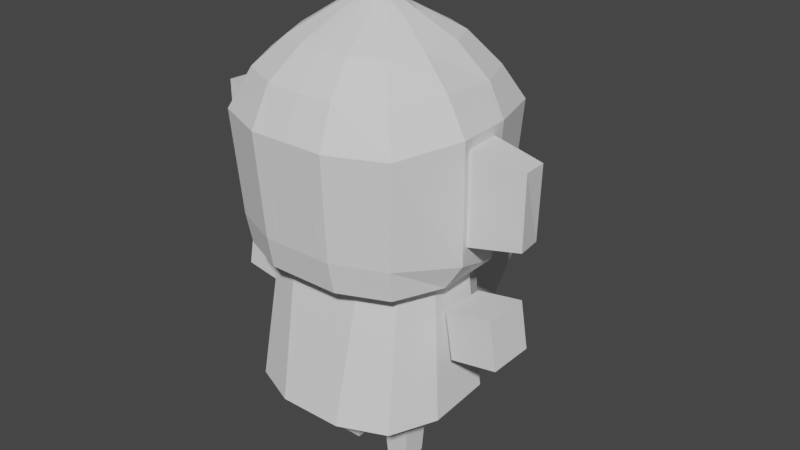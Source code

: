 # Source: unit6.blend  (saved by Blender 2.82.7; exported with 4.5.12 LTS)
import bpy
from mathutils import Matrix  # noqa: F401  (used for matrix-valued properties, if any)

bpy.ops.wm.read_factory_settings(use_empty=True)
scene = bpy.context.scene
scene.name = 'Scene'

# ---- collections
col_collection = bpy.data.collections.new('Collection'); scene.collection.children.link(col_collection)

# ---- world
world_world = bpy.data.worlds.new('World'); scene.world = world_world
world_world.use_nodes = True; world_world.node_tree.nodes.clear()
_N = world_world.node_tree.nodes; _L = world_world.node_tree.links
n0 = _N.new('ShaderNodeOutputWorld'); n0.name = 'World Output'; n0.location = (300, 300)
n1 = _N.new('ShaderNodeBackground'); n1.name = 'Background'; n1.location = (10, 300)
n1.inputs[0].default_value = (0.05088, 0.05088, 0.05088, 1.0)
_L.new(n1.outputs[0], n0.inputs[0])
n0.is_active_output = True
world_world.color = (0.05088, 0.05088, 0.05088)
world_world.use_sun_shadow = False
world_world.sun_shadow_jitter_overblur = 0.0

# ---- meshes
me_plane = bpy.data.meshes.new('Plane')
me_plane.from_pydata([(-0.8009, -0.8009, -0.0008353), (-0.8009, 0.8009, -0.0008353), (-0.9826, 0.2715, -0.039), (-1.094, -0.273, -0.07124), (-0.3331, 1.0, -0.0008353), (-0.9164, -0.2784, 1.319), (-0.7099, -0.71, 1.3), (-0.3244, 0.9026, 1.3), (-0.7099, 0.71, 1.255), (-0.9016, 0.2779, 1.266), (-0.3243, -0.9026, 1.3), (-0.6435, -0.1994, 1.555), (-0.5086, -0.4965, 1.555), (-0.2357, 0.6314, 1.554), (-0.5086, 0.4965, 1.555), (-0.6435, 0.1994, 1.555), (-0.2357, -0.6314, 1.554), (-0.3567, 1.071, 0.9478), (-0.3305, -0.08353, 1.771), (-0.3097, -0.2331, 1.741), (-0.1422, 0.256, 1.768), (-0.3097, 0.2331, 1.741), (-0.3305, 0.08466, 1.771), (-0.1422, -0.2549, 1.768), (-0.08908, 0.05867, 1.895), (-0.08908, -0.05191, 1.895), (-1.104, -0.2985, 1.008), (-1.063, 0.2528, 0.995), (-0.2244, -1.07, 0.9474), (-0.3564, -1.071, 0.9469), (-0.8574, -0.8574, 0.9478), (-0.8574, 0.8574, 0.9478), (0.0, 1.0, -0.001114), (0.0, -0.9197, 1.295), (0.0, 0.9197, 1.295), (0.0, -0.6413, 1.554), (0.0, 0.6413, 1.554), (0.0, -0.2704, 1.767), (0.0, 0.2719, 1.767), (0.0, -0.05151, 1.908), (0.0, 0.05902, 1.908), (0.0, -1.071, 0.948), (0.0, 1.071, 0.948), (-0.9624, -0.3172, -0.285), (-0.7751, -0.7548, -0.2851), (-0.3372, 0.9323, -0.285), (-0.7751, 0.745, -0.2851), (-0.9624, 0.3074, -0.285), (-0.3369, -0.9421, -0.285), (0.0, 0.9323, -0.2851), (-0.3369, 0.3072, -0.2846), (-0.3369, -0.317, -0.2846), (0.0, -0.317, -0.2846), (0.0, 0.3072, -0.2846), (-0.2156, -0.9411, -0.2851), (0.0, -0.9421, -0.2851)], [], [(4, 32, 49, 45), (1, 4, 45, 46), (7, 8, 14, 13), (6, 10, 16, 12), (9, 5, 11, 15), (34, 7, 13, 36), (8, 9, 15, 14), (42, 17, 7, 34), (27, 26, 5, 9), (30, 29, 10, 6), (17, 31, 8, 7), (26, 30, 6, 5), (31, 27, 9, 8), (36, 13, 20, 38), (14, 15, 22, 21), (11, 12, 19, 18), (13, 14, 21, 20), (12, 16, 23, 19), (5, 6, 12, 11), (22, 24, 20, 21), (19, 23, 25, 18), (18, 25, 24, 22), (15, 11, 18, 22), (1, 2, 27, 31), (3, 0, 30, 26), (4, 1, 31, 17), (32, 4, 17, 42), (25, 39, 40, 24), (23, 37, 39, 25), (24, 40, 38, 20), (10, 33, 35, 16), (16, 35, 37, 23), (29, 28, 41, 33, 10), (0, 3, 43, 44), (3, 2, 47, 43), (2, 3, 26, 27), (47, 46, 45, 50), (44, 43, 51, 48), (43, 47, 50, 51), (51, 50, 53, 52), (48, 51, 52, 55, 54), (50, 45, 49, 53), (2, 1, 46, 47)])
_uv = me_plane.uv_layers.new(name='UVMap')
_uv.uv.foreach_set('vector', [0.4668, 0.7584, 0.4664, 0.7586, 0.4661, 0.7582, 0.4666, 0.7581, 0.4671, 0.758, 0.4668, 0.7584, 0.4666, 0.7581, 0.467, 0.7578, 0.4681, 0.759, 0.4681, 0.7585, 0.4685, 0.7585, 0.4686, 0.759, 0.4687, 0.7572, 0.4691, 0.7569, 0.4694, 0.7573, 0.469, 0.7575, 0.4683, 0.7581, 0.4685, 0.7576, 0.4688, 0.7578, 0.4686, 0.7582, 0.4682, 0.7595, 0.4681, 0.759, 0.4686, 0.759, 0.4688, 0.7593, 0.4681, 0.7585, 0.4683, 0.7581, 0.4686, 0.7582, 0.4685, 0.7585, 0.4675, 0.7594, 0.4677, 0.7589, 0.4681, 0.759, 0.4682, 0.7595, 0.468, 0.7579, 0.4683, 0.7575, 0.4685, 0.7576, 0.4683, 0.7581, 0.4685, 0.757, 0.4688, 0.7566, 0.4691, 0.7569, 0.4687, 0.7572, 0.4677, 0.7589, 0.4678, 0.7584, 0.4681, 0.7585, 0.4681, 0.759, 0.4683, 0.7575, 0.4685, 0.757, 0.4687, 0.7572, 0.4685, 0.7576, 0.4678, 0.7584, 0.468, 0.7579, 0.4683, 0.7581, 0.4681, 0.7585, 0.4688, 0.7593, 0.4686, 0.759, 0.4692, 0.7586, 0.4694, 0.7588, 0.4685, 0.7585, 0.4686, 0.7582, 0.4691, 0.7583, 0.4691, 0.7584, 0.4688, 0.7578, 0.469, 0.7575, 0.4693, 0.758, 0.4692, 0.7581, 0.4686, 0.759, 0.4685, 0.7585, 0.4691, 0.7584, 0.4692, 0.7586, 0.469, 0.7575, 0.4694, 0.7573, 0.4695, 0.758, 0.4693, 0.758, 0.4685, 0.7576, 0.4687, 0.7572, 0.469, 0.7575, 0.4688, 0.7578, 0.4691, 0.7583, 0.4695, 0.7584, 0.4692, 0.7586, 0.4691, 0.7584, 0.4693, 0.758, 0.4695, 0.758, 0.4696, 0.7583, 0.4692, 0.7581, 0.4692, 0.7581, 0.4696, 0.7583, 0.4695, 0.7584, 0.4691, 0.7583, 0.4686, 0.7582, 0.4688, 0.7578, 0.4692, 0.7581, 0.4691, 0.7583, 0.4671, 0.758, 0.4674, 0.7576, 0.468, 0.7579, 0.4678, 0.7584, 0.4676, 0.7572, 0.4678, 0.7568, 0.4685, 0.757, 0.4683, 0.7575, 0.4668, 0.7584, 0.4671, 0.758, 0.4678, 0.7584, 0.4677, 0.7589, 0.4664, 0.7586, 0.4668, 0.7584, 0.4677, 0.7589, 0.4675, 0.7594, 0.4696, 0.7583, 0.4696, 0.7584, 0.4696, 0.7585, 0.4695, 0.7584, 0.4695, 0.758, 0.4697, 0.758, 0.4696, 0.7584, 0.4696, 0.7583, 0.4695, 0.7584, 0.4696, 0.7585, 0.4694, 0.7588, 0.4692, 0.7586, 0.4691, 0.7569, 0.4695, 0.7567, 0.4697, 0.7572, 0.4694, 0.7573, 0.4694, 0.7573, 0.4697, 0.7572, 0.4697, 0.758, 0.4695, 0.758, 0.4688, 0.7566, 0.4689, 0.7565, 0.469, 0.7562, 0.4695, 0.7567, 0.4691, 0.7569, 0.4678, 0.7568, 0.4676, 0.7572, 0.4674, 0.7571, 0.4675, 0.7567, 0.4676, 0.7572, 0.4674, 0.7576, 0.4672, 0.7575, 0.4674, 0.7571, 0.4674, 0.7576, 0.4676, 0.7572, 0.4683, 0.7575, 0.468, 0.7579, 0.4672, 0.7575, 0.467, 0.7578, 0.4666, 0.7581, 0.4666, 0.7573, 0.4675, 0.7567, 0.4674, 0.7571, 0.4669, 0.7567, 0.4675, 0.7563, 0.4674, 0.7571, 0.4672, 0.7575, 0.4666, 0.7573, 0.4669, 0.7567, 0.4669, 0.7567, 0.4666, 0.7573, 0.4661, 0.7572, 0.4665, 0.7563, 0.4675, 0.7563, 0.4669, 0.7567, 0.4665, 0.7563, 0.4674, 0.7559, 0.4675, 0.7562, 0.4666, 0.7573, 0.4666, 0.7581, 0.4661, 0.7582, 0.4661, 0.7572, 0.4674, 0.7576, 0.4671, 0.758, 0.467, 0.7578, 0.4672, 0.7575])
me_plane.use_remesh_fix_poles = True
me_plane.use_remesh_preserve_attributes = False
me_plane.use_mirror_vertex_groups = False
me_plane.update()
me_plane_001 = bpy.data.meshes.new('Plane.001')
me_plane_001.from_pydata([(-0.7903, -0.2333, -0.2409), (-0.6601, -0.5384, -0.2409), (-0.3551, 0.6372, -0.2409), (-0.6601, 0.507, -0.2409), (-0.7903, 0.202, -0.2409), (-0.3551, -0.6686, -0.2409), (0.0, 0.6372, -0.2409), (-0.3551, 0.202, -0.2409), (-0.3551, -0.2333, -0.2409), (0.0, -0.2333, -0.2409), (0.0, 0.202, -0.2409), (0.0, -0.6686, -0.2409), (-0.9155, -0.3227, -1.604), (-0.7324, -0.7516, -1.604), (-0.6075, 0.6602, -1.461), (-0.9155, 0.2838, -1.561), (-0.3035, -0.9347, -1.604), (0.0, 0.6028, -1.575), (-0.3035, 0.2893, -1.604), (-0.3035, -0.3227, -1.604), (0.0, -0.3227, -1.604), (0.0, 0.2893, -1.604), (0.0, -0.9347, -1.604), (0.0, 0.8166, -0.9146), (-0.3247, 0.8149, -1.043), (0.0, 0.884, -1.514), (-0.3104, 0.8881, -1.421)], [], [(4, 7, 2, 3), (1, 5, 8, 0), (0, 8, 7, 4), (8, 9, 10, 7), (5, 11, 9, 8), (7, 10, 6, 2), (15, 14, 18), (13, 12, 19, 16), (12, 15, 18, 19), (19, 18, 21, 20), (16, 19, 20, 22), (18, 14, 17, 21), (0, 4, 15, 12), (1, 0, 12, 13), (5, 1, 13, 16), (3, 2, 24, 26, 14), (2, 6, 23, 24), (4, 3, 14, 15), (11, 5, 16, 22), (26, 25, 17, 14), (24, 23, 25, 26)])
_uv = me_plane_001.uv_layers.new(name='UVMap')
_uv.uv.foreach_set('vector', [0.4667, 0.7592, 0.4667, 0.7596, 0.4662, 0.7595, 0.4664, 0.7593, 0.4673, 0.7591, 0.4677, 0.7592, 0.4672, 0.7596, 0.4671, 0.7591, 0.4671, 0.7591, 0.4672, 0.7596, 0.4667, 0.7596, 0.4667, 0.7592, 0.4672, 0.7596, 0.4675, 0.7601, 0.4667, 0.7602, 0.4667, 0.7596, 0.4677, 0.7592, 0.4682, 0.7596, 0.4675, 0.7601, 0.4672, 0.7596, 0.4667, 0.7596, 0.4667, 0.7602, 0.466, 0.76, 0.4662, 0.7595, 0.4665, 0.7581, 0.466, 0.758, 0.4663, 0.7575, 0.4674, 0.758, 0.467, 0.7581, 0.4671, 0.7574, 0.4678, 0.7578, 0.467, 0.7581, 0.4665, 0.7581, 0.4663, 0.7575, 0.4671, 0.7574, 0.4671, 0.7574, 0.4663, 0.7575, 0.4662, 0.757, 0.4672, 0.757, 0.4678, 0.7578, 0.4671, 0.7574, 0.4672, 0.757, 0.4682, 0.7575, 0.4663, 0.7575, 0.466, 0.758, 0.4657, 0.7572, 0.4662, 0.757, 0.4671, 0.7591, 0.4667, 0.7592, 0.4665, 0.7581, 0.467, 0.7581, 0.4673, 0.7591, 0.4671, 0.7591, 0.467, 0.7581, 0.4674, 0.758, 0.4677, 0.7592, 0.4673, 0.7591, 0.4674, 0.758, 0.4678, 0.7578, 0.4664, 0.7593, 0.4662, 0.7595, 0.4654, 0.7586, 0.4655, 0.7579, 0.4663, 0.758, 0.4662, 0.7595, 0.466, 0.76, 0.4652, 0.7592, 0.4654, 0.7586, 0.4667, 0.7592, 0.4664, 0.7593, 0.4663, 0.758, 0.4665, 0.7581, 0.4682, 0.7596, 0.4677, 0.7592, 0.4678, 0.7578, 0.4682, 0.7575, 0.4655, 0.7579, 0.4654, 0.7574, 0.4657, 0.7572, 0.466, 0.758, 0.4654, 0.7586, 0.4652, 0.7592, 0.4654, 0.7574, 0.4655, 0.7579])
me_plane_001.use_remesh_fix_poles = True
me_plane_001.use_remesh_preserve_attributes = False
me_plane_001.use_mirror_vertex_groups = False
me_plane_001.update()
me_cube_001 = bpy.data.meshes.new('Cube.001')
me_cube_001.from_pydata([(-1.0, -1.0, -1.0), (-1.0, -1.0, 1.0), (-1.0, 1.0, -1.0), (-1.0, 1.0, 1.0), (1.0, -1.0, -1.0), (1.0, -1.0, 1.0), (1.0, 1.0, -1.0), (1.0, 1.0, 1.0)], [], [(0, 1, 3, 2), (2, 3, 7, 6), (6, 7, 5, 4), (4, 5, 1, 0), (2, 6, 4, 0), (7, 3, 1, 5)])
_uv = me_cube_001.uv_layers.new(name='UVMap')
_uv.uv.foreach_set('vector', [0.08839, 0.7539, 0.0901, 0.7539, 0.0901, 0.7556, 0.08839, 0.7556, 0.08839, 0.7556, 0.0901, 0.7556, 0.0901, 0.7573, 0.08839, 0.7573, 0.08839, 0.7573, 0.0901, 0.7573, 0.0901, 0.759, 0.08839, 0.759, 0.08839, 0.759, 0.0901, 0.759, 0.0901, 0.7607, 0.08839, 0.7607, 0.08668, 0.7573, 0.08839, 0.7573, 0.08839, 0.759, 0.08668, 0.759, 0.0901, 0.7573, 0.09181, 0.7573, 0.09181, 0.759, 0.0901, 0.759])
me_cube_001.use_remesh_fix_poles = True
me_cube_001.use_remesh_preserve_attributes = False
me_cube_001.use_mirror_vertex_groups = False
me_cube_001.update()
me_cube_002 = bpy.data.meshes.new('Cube.002')
me_cube_002.from_pydata([(-1.0, -1.0, -1.0), (-1.0, -1.0, 1.0), (-1.0, 1.0, -1.0), (-1.0, 1.0, 1.0), (1.0, -1.0, -1.0), (1.0, -1.0, 1.0), (1.0, 1.0, -1.0), (1.0, 1.0, 1.0)], [], [(0, 1, 3, 2), (2, 3, 7, 6), (6, 7, 5, 4), (4, 5, 1, 0), (2, 6, 4, 0), (7, 3, 1, 5)])
_uv = me_cube_002.uv_layers.new(name='UVMap')
_uv.uv.foreach_set('vector', [0.09989, 0.7546, 0.1014, 0.7546, 0.1014, 0.7561, 0.09989, 0.7561, 0.09989, 0.7561, 0.1014, 0.7561, 0.1014, 0.7577, 0.09989, 0.7577, 0.09989, 0.7577, 0.1014, 0.7577, 0.1014, 0.7592, 0.09989, 0.7592, 0.09989, 0.7592, 0.1014, 0.7592, 0.1014, 0.7607, 0.09989, 0.7607, 0.09837, 0.7577, 0.09989, 0.7577, 0.09989, 0.7592, 0.09837, 0.7592, 0.1014, 0.7577, 0.1029, 0.7577, 0.1029, 0.7592, 0.1014, 0.7592])
me_cube_002.use_remesh_fix_poles = True
me_cube_002.use_remesh_preserve_attributes = False
me_cube_002.use_mirror_vertex_groups = False
me_cube_002.update()
me_cube_003 = bpy.data.meshes.new('Cube.003')
me_cube_003.from_pydata([(-0.6414, -0.597, -4.971), (-1.0, -1.0, 1.0), (-0.6414, 0.6859, -4.971), (-1.0, 1.0, 1.0), (0.6414, -0.597, -4.971), (1.0, -1.0, 1.0), (0.6414, 0.6859, -4.971), (1.0, 1.0, 1.0), (-0.6414, -0.597, -4.971), (0.6414, -0.597, -4.971)], [], [(0, 1, 3, 2), (2, 3, 7, 6), (6, 7, 5, 4), (4, 5, 1, 0), (7, 3, 1, 5), (4, 0, 8, 9), (9, 8, 0, 2, 6, 4)])
_uv = me_cube_003.uv_layers.new(name='UVMap')
_uv.uv.foreach_set('vector', [0.1008, 0.7542, 0.1025, 0.7542, 0.1025, 0.756, 0.1008, 0.756, 0.1008, 0.756, 0.1025, 0.756, 0.1025, 0.7577, 0.1008, 0.7577, 0.1008, 0.7577, 0.1025, 0.7577, 0.1025, 0.7594, 0.1008, 0.7594, 0.1008, 0.7594, 0.1025, 0.7594, 0.1025, 0.7611, 0.1008, 0.7611, 0.1025, 0.7577, 0.1042, 0.7577, 0.1042, 0.7594, 0.1025, 0.7594, 0.1008, 0.7594, 0.1008, 0.7611, 0.1008, 0.7611, 0.1008, 0.7594, 0.1008, 0.7594, 0.1008, 0.7542, 0.1008, 0.7542, 0.1008, 0.756, 0.1008, 0.7577, 0.1008, 0.7594])
me_cube_003.use_remesh_fix_poles = True
me_cube_003.use_remesh_preserve_attributes = False
me_cube_003.use_mirror_vertex_groups = False
me_cube_003.update()
me_cube_005 = bpy.data.meshes.new('Cube.005')
me_cube_005.from_pydata([(-0.6414, -0.597, -4.971), (-1.0, -1.0, 1.0), (-0.6414, 0.6859, -4.971), (-1.0, 1.0, 1.0), (0.6414, -0.597, -4.971), (1.0, -1.0, 1.0), (0.6414, 0.6859, -4.971), (1.0, 1.0, 1.0), (-0.6414, -0.597, -4.971), (0.6414, -0.597, -4.971)], [], [(0, 1, 3, 2), (2, 3, 7, 6), (6, 7, 5, 4), (4, 5, 1, 0), (7, 3, 1, 5), (4, 0, 8, 9), (9, 8, 0, 2, 6, 4)])
_uv = me_cube_005.uv_layers.new(name='UVMap')
_uv.uv.foreach_set('vector', [0.08994, 0.7546, 0.09165, 0.7546, 0.09165, 0.7563, 0.08994, 0.7563, 0.08994, 0.7563, 0.09165, 0.7563, 0.09165, 0.7581, 0.08994, 0.7581, 0.08994, 0.7581, 0.09165, 0.7581, 0.09165, 0.7598, 0.08994, 0.7598, 0.08994, 0.7598, 0.09165, 0.7598, 0.09165, 0.7615, 0.08994, 0.7615, 0.09165, 0.7581, 0.09336, 0.7581, 0.09336, 0.7598, 0.09165, 0.7598, 0.08994, 0.7598, 0.08994, 0.7615, 0.08994, 0.7615, 0.08994, 0.7598, 0.08994, 0.7598, 0.08994, 0.7546, 0.08994, 0.7546, 0.08994, 0.7563, 0.08994, 0.7581, 0.08994, 0.7598])
me_cube_005.use_remesh_fix_poles = True
me_cube_005.use_remesh_preserve_attributes = False
me_cube_005.use_mirror_vertex_groups = False
me_cube_005.update()
me_plane_002 = bpy.data.meshes.new('Plane.002')
me_plane_002.from_pydata([(0.0, 0.8166, -0.9146), (-0.3247, 0.8149, -1.043), (0.0, 0.884, -1.514), (-0.3104, 0.8881, -1.421), (0.0, 1.14, -0.6931), (-0.3225, 1.137, -0.826), (0.0, 1.28, -1.547), (-0.3248, 1.288, -1.366), (0.0, 1.587, -0.7994), (-0.3082, 1.587, -0.8452), (0.0, 1.619, -1.078), (-0.3016, 1.62, -1.02)], [], [(2, 3, 7, 6), (7, 5, 9, 11), (3, 1, 5, 7), (1, 0, 4, 5), (9, 8, 10, 11), (5, 4, 8, 9), (6, 7, 11, 10), (1, 3, 2, 0)])
_uv = me_plane_002.uv_layers.new(name='UVMap')
_uv.uv.foreach_set('vector', [0.4654, 0.7574, 0.4655, 0.7579, 0.4649, 0.758, 0.4648, 0.7575, 0.4649, 0.758, 0.4648, 0.7586, 0.4645, 0.7584, 0.4645, 0.7583, 0.4655, 0.7579, 0.4654, 0.7586, 0.4648, 0.7586, 0.4649, 0.758, 0.4654, 0.7586, 0.4652, 0.7592, 0.4646, 0.7591, 0.4648, 0.7586, 0.4645, 0.7584, 0.4641, 0.7586, 0.4642, 0.758, 0.4645, 0.7583, 0.4648, 0.7586, 0.4646, 0.7591, 0.4641, 0.7586, 0.4645, 0.7584, 0.4648, 0.7575, 0.4649, 0.758, 0.4645, 0.7583, 0.4642, 0.758, 0.4654, 0.7586, 0.4655, 0.7579, 0.4654, 0.7574, 0.4652, 0.7592])
me_plane_002.use_remesh_fix_poles = True
me_plane_002.use_remesh_preserve_attributes = False
me_plane_002.use_mirror_vertex_groups = False
me_plane_002.update()
me_plane_003 = bpy.data.meshes.new('Plane.003')
me_plane_003.from_pydata([(0.4664, 0.2442, 0.004842), (0.567, -0.2478, -0.02429), (0.5761, -0.2708, 0.9007), (0.5386, 0.2273, 0.8892), (1.51, 0.1112, 0.1316), (1.468, -0.1885, 0.2525), (1.564, 0.0555, 0.771), (1.472, -0.1848, 0.6817), (0.6806, -0.2605, 0.7808), (0.6737, -0.2411, 0.1035), (1.573, -0.1787, 0.1644), (1.579, -0.1776, 0.775)], [], [(3, 6, 4, 0), (4, 6, 11, 10), (0, 4, 10, 1), (2, 11, 6, 3), (9, 8, 2, 1), (7, 5, 10, 11), (5, 9, 1, 10), (8, 7, 11, 2)])
_uv = me_plane_003.uv_layers.new(name='UVMap')
_uv.uv.foreach_set('vector', [0.468, 0.7579, 0.4679, 0.7577, 0.4677, 0.7576, 0.4674, 0.7576, 0.4677, 0.7576, 0.4679, 0.7577, 0.468, 0.7575, 0.4678, 0.7575, 0.4674, 0.7576, 0.4677, 0.7576, 0.4678, 0.7575, 0.4676, 0.7572, 0.4683, 0.7575, 0.468, 0.7575, 0.4679, 0.7577, 0.468, 0.7579, 0.4677, 0.7573, 0.4682, 0.7575, 0.4683, 0.7575, 0.4676, 0.7572, 0.468, 0.7575, 0.4678, 0.7575, 0.4678, 0.7575, 0.468, 0.7575, 0.4678, 0.7575, 0.4677, 0.7573, 0.4676, 0.7572, 0.4678, 0.7575, 0.4682, 0.7575, 0.468, 0.7575, 0.468, 0.7575, 0.4683, 0.7575])
me_plane_003.use_remesh_fix_poles = True
me_plane_003.use_remesh_preserve_attributes = False
me_plane_003.use_mirror_vertex_groups = False
me_plane_003.update()
me_plane_004 = bpy.data.meshes.new('Plane.004')
me_plane_004.from_pydata([(-0.4664, 0.2442, 0.004842), (-0.567, -0.2478, -0.02429), (-0.5761, -0.2708, 0.9007), (-0.5386, 0.2273, 0.8892), (-1.51, 0.1112, 0.1316), (-1.468, -0.1885, 0.2525), (-1.564, 0.0555, 0.771), (-1.472, -0.1848, 0.6817), (-0.6806, -0.2605, 0.7808), (-0.6737, -0.2411, 0.1035), (-1.573, -0.1787, 0.1644), (-1.579, -0.1776, 0.775)], [], [(3, 0, 4, 6), (4, 10, 11, 6), (0, 1, 10, 4), (2, 3, 6, 11), (8, 9, 1, 2), (5, 7, 11, 10), (9, 5, 10, 1), (7, 8, 2, 11)])
_uv = me_plane_004.uv_layers.new(name='UVMap')
_uv.uv.foreach_set('vector', [0.468, 0.7579, 0.4674, 0.7576, 0.4677, 0.7576, 0.4679, 0.7577, 0.4677, 0.7576, 0.4678, 0.7575, 0.468, 0.7575, 0.4679, 0.7577, 0.4674, 0.7576, 0.4676, 0.7572, 0.4678, 0.7575, 0.4677, 0.7576, 0.4683, 0.7575, 0.468, 0.7579, 0.4679, 0.7577, 0.468, 0.7575, 0.4682, 0.7575, 0.4677, 0.7573, 0.4676, 0.7572, 0.4683, 0.7575, 0.4678, 0.7575, 0.468, 0.7575, 0.468, 0.7575, 0.4678, 0.7575, 0.4677, 0.7573, 0.4678, 0.7575, 0.4678, 0.7575, 0.4676, 0.7572, 0.468, 0.7575, 0.4682, 0.7575, 0.4683, 0.7575, 0.468, 0.7575])
me_plane_004.use_remesh_fix_poles = True
me_plane_004.use_remesh_preserve_attributes = False
me_plane_004.use_mirror_vertex_groups = False
me_plane_004.update()
me_plane_005 = bpy.data.meshes.new('Plane.005')
me_plane_005.from_pydata([(-0.8009, -0.8009, -0.0008353), (-0.3329, -1.0, 0.0001077), (-0.2244, -1.07, 0.9474), (-0.2033, -1.0, 0.0001116), (-0.3564, -1.071, 0.9469), (-0.8574, -0.8574, 0.9478), (0.0, -1.0, -0.001114), (0.0, -1.071, 0.948), (-0.2057, -1.053, 0.7112), (-0.3513, -1.053, 0.7167), (-0.3385, -1.015, 0.1987), (-0.2105, -1.016, 0.1956), (-0.7751, -0.7548, -0.2851), (-0.3369, -0.9421, -0.285), (-0.2156, -0.9411, -0.2851), (0.0, -0.9421, -0.2851)], [], [(1, 0, 12, 13), (2, 8, 11, 3, 6, 7), (0, 1, 10, 9, 4, 5), (1, 3, 11, 10), (3, 1, 13, 14), (9, 8, 2, 4), (10, 11, 8, 9), (6, 3, 14, 15)])
_uv = me_plane_005.uv_layers.new(name='UVMap')
_uv.uv.foreach_set('vector', [0.1046, 0.7563, 0.1045, 0.7568, 0.1042, 0.7567, 0.1042, 0.7563, 0.1056, 0.7565, 0.1053, 0.7563, 0.1048, 0.7562, 0.1046, 0.7561, 0.1046, 0.7559, 0.1058, 0.7562, 0.1045, 0.7568, 0.1046, 0.7563, 0.1048, 0.7563, 0.1053, 0.7565, 0.1055, 0.7566, 0.1052, 0.757, 0.1046, 0.7563, 0.1046, 0.7561, 0.1048, 0.7562, 0.1048, 0.7563, 0.1046, 0.7561, 0.1046, 0.7563, 0.1042, 0.7563, 0.1042, 0.7562, 0.1053, 0.7565, 0.1053, 0.7563, 0.1056, 0.7565, 0.1055, 0.7566, 0.9601, 0.9923, 0.9601, 0.9922, 0.9607, 0.9923, 0.9606, 0.9925, 0.1046, 0.7559, 0.1046, 0.7561, 0.1042, 0.7562, 0.1041, 0.7559])
me_plane_005.use_remesh_fix_poles = True
me_plane_005.use_remesh_preserve_attributes = False
me_plane_005.use_mirror_vertex_groups = False
me_plane_005.update()
me_plane_006 = bpy.data.meshes.new('Plane.006')
me_plane_006.from_pydata([(-1.468, -0.1885, 0.2525), (-1.472, -0.1848, 0.6817), (-0.6806, -0.2605, 0.7808), (-0.6737, -0.2411, 0.1035)], [], [(3, 2, 1, 0)])
_uv = me_plane_006.uv_layers.new(name='UVMap')
_uv.uv.foreach_set('vector', [0.0927, 0.7573, 0.09317, 0.7575, 0.09296, 0.7575, 0.09281, 0.7575])
me_plane_006.use_remesh_fix_poles = True
me_plane_006.use_remesh_preserve_attributes = False
me_plane_006.use_mirror_vertex_groups = False
me_plane_006.update()
me_plane_007 = bpy.data.meshes.new('Plane.007')
me_plane_007.from_pydata([(1.468, -0.1885, 0.2525), (1.472, -0.1848, 0.6817), (0.6806, -0.2605, 0.7808), (0.6737, -0.2411, 0.1035)], [], [(3, 0, 1, 2)])
_uv = me_plane_007.uv_layers.new(name='UVMap')
_uv.uv.foreach_set('vector', [0.0927, 0.7573, 0.09281, 0.7575, 0.09296, 0.7575, 0.09317, 0.7575])
me_plane_007.use_remesh_fix_poles = True
me_plane_007.use_remesh_preserve_attributes = False
me_plane_007.use_mirror_vertex_groups = False
me_plane_007.update()

# ---- objects
ob_head = bpy.data.objects.new('Head', me_plane)
ob_body = bpy.data.objects.new('Body', me_plane_001)
ob_arml = bpy.data.objects.new('ArmL', me_cube_001)
ob_armr = bpy.data.objects.new('ArmR', me_cube_002)
ob_legr = bpy.data.objects.new('LegR', me_cube_003)
ob_legl = bpy.data.objects.new('LegL', me_cube_005)
ob_tail = bpy.data.objects.new('Tail', me_plane_002)
ob_earl = bpy.data.objects.new('EarL', me_plane_003)
ob_earr = bpy.data.objects.new('EarR', me_plane_004)
ob_face = bpy.data.objects.new('Face', me_plane_005)
ob_earinsider = bpy.data.objects.new('EarInsideR', me_plane_006)
ob_earinsidel = bpy.data.objects.new('EarInsideL', me_plane_007)

# ---- transforms, parenting, visibility, modifiers, constraints
ob_head.location = (0.0, 0.0, 0.0)
ob_head.lineart.crease_threshold = 0.0
_m = ob_head.modifiers.new('Mirror', 'MIRROR')
_m.use_clip = True
ob_body.location = (0.0, 0.0, 0.0)
ob_body.lineart.crease_threshold = 0.0
_m = ob_body.modifiers.new('Mirror', 'MIRROR')
_m.use_clip = True
ob_arml.location = (1.156, -4.092e-08, -0.7587)
ob_arml.rotation_euler = (1.787e-09, -0.1622, -2.199e-08)
ob_arml.scale = (0.2226, 0.2226, 0.2226)
ob_arml.lineart.crease_threshold = 0.0
ob_armr.location = (-1.165, -4.092e-08, -0.7587)
ob_armr.rotation_euler = (2.217e-09, 0.1804, 2.451e-08)
ob_armr.scale = (0.2226, 0.2226, 0.2226)
ob_armr.lineart.crease_threshold = 0.0
ob_legr.location = (-0.304, 2.136e-07, -1.59)
ob_legr.scale = (0.1735, 0.1735, 0.1735)
ob_legr.lineart.crease_threshold = 0.0
ob_legl.location = (0.282, 2.123e-07, -1.58)
ob_legl.scale = (0.1735, 0.1735, 0.1735)
ob_legl.lineart.crease_threshold = 0.0
ob_tail.location = (0.0, 0.0, 0.0)
ob_tail.lineart.crease_threshold = 0.0
_m = ob_tail.modifiers.new('Mirror', 'MIRROR')
_m.use_clip = True
ob_earl.location = (0.0, 0.0, 0.0)
ob_earl.scale = (1.0, 1.0, 1.091)
ob_earl.lineart.crease_threshold = 0.0
ob_earr.location = (0.0, 0.0, 0.0)
ob_earr.scale = (1.0, 1.0, 1.091)
ob_earr.lineart.crease_threshold = 0.0
ob_face.location = (0.0, 0.0, 0.0)
ob_face.lineart.crease_threshold = 0.0
_m = ob_face.modifiers.new('Mirror', 'MIRROR')
_m.use_clip = True
ob_earinsider.location = (0.0, 0.0, 0.0)
ob_earinsider.scale = (1.0, 1.0, 1.091)
ob_earinsider.lineart.crease_threshold = 0.0
ob_earinsidel.location = (0.0, 0.0, 0.0)
ob_earinsidel.scale = (1.0, 1.0, 1.091)
ob_earinsidel.lineart.crease_threshold = 0.0

# ---- collection membership
col_collection.objects.link(ob_head)
col_collection.objects.link(ob_body)
col_collection.objects.link(ob_arml)
col_collection.objects.link(ob_armr)
col_collection.objects.link(ob_legr)
col_collection.objects.link(ob_legl)
col_collection.objects.link(ob_tail)
col_collection.objects.link(ob_earl)
col_collection.objects.link(ob_earr)
col_collection.objects.link(ob_face)
col_collection.objects.link(ob_earinsider)
col_collection.objects.link(ob_earinsidel)

# ---- scene / render settings (as saved in the file)
scene.frame_start = 1; scene.frame_end = 250; scene.frame_set(1)
scene.render.engine = 'BLENDER_EEVEE_NEXT'
scene.cycles.use_denoising = False
scene.cycles.samples = 128
scene.cycles.sampling_pattern = 'TABULATED_SOBOL'
scene.cycles.use_adaptive_sampling = False
scene.cycles.use_light_tree = False
scene.view_settings.view_transform = 'Filmic'
bpy.context.view_layer.update()

# ---- added for rendering (the .blend has no active camera and no usable light): camera, sun
cam_auto = bpy.data.cameras.new('AutoCamera')
cam_auto.lens = 50.0
cam_auto.sensor_width = 36.0
cam_auto.clip_end = 1000.0
ob_auto_camera = bpy.data.objects.new('AutoCamera', cam_auto)
scene.collection.objects.link(ob_auto_camera)
ob_auto_camera.location = (5.56898, -6.40794, 4.18341)
ob_auto_camera.rotation_euler = (1.09748, -7.21219e-08, 0.694738)
scene.camera = ob_auto_camera
light_auto_sun = bpy.data.lights.new('AutoSun', 'SUN')
light_auto_sun.energy = 3.0
light_auto_sun.angle = 0.0523599
ob_auto_sun = bpy.data.objects.new('AutoSun', light_auto_sun)
scene.collection.objects.link(ob_auto_sun)
ob_auto_sun.rotation_euler = (0.872665, 0.174533, 0.523599)
bpy.context.view_layer.update()
